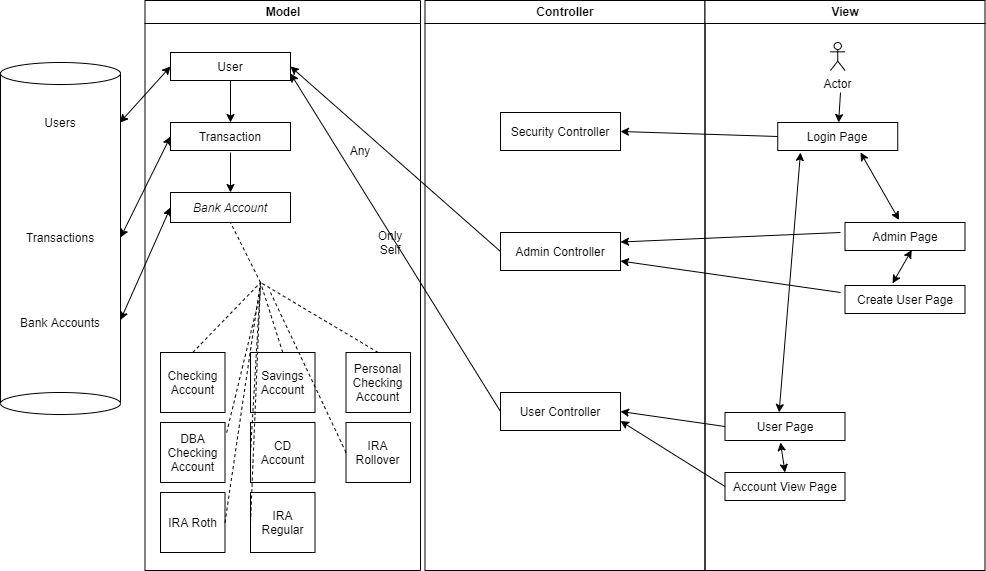

The diagram above was exported from draw.io. Its source (the exported page's mxGraphModel, read from the mxfile embedded in the PNG):
<mxGraphModel dx="1296" dy="685" grid="1" gridSize="10" guides="1" tooltips="1" connect="1" arrows="1" fold="1" page="1" pageScale="1" pageWidth="1169" pageHeight="826" background="#ffffff" math="0" shadow="0">
  <root>
    <mxCell id="0" />
    <mxCell id="1" parent="0" />
    <mxCell id="6uzl1WfNKE606177YEXu-6" value="" style="rounded=0;whiteSpace=wrap;html=1;" vertex="1" parent="1">
      <mxGeometry x="20" y="200" width="120" height="330" as="geometry" />
    </mxCell>
    <mxCell id="2" value="Model" style="swimlane;whiteSpace=wrap;startSize=23;" parent="1" vertex="1">
      <mxGeometry x="164.5" y="128" width="275.5" height="570" as="geometry" />
    </mxCell>
    <mxCell id="4hQr5F0muYsNYIzq1yPD-41" value="&lt;i&gt;Bank Account&lt;/i&gt;" style="rounded=0;whiteSpace=wrap;html=1;" parent="2" vertex="1">
      <mxGeometry x="25.5" y="192" width="120" height="30" as="geometry" />
    </mxCell>
    <mxCell id="4hQr5F0muYsNYIzq1yPD-42" value="User" style="rounded=0;whiteSpace=wrap;html=1;" parent="2" vertex="1">
      <mxGeometry x="25.5" y="52" width="120" height="28" as="geometry" />
    </mxCell>
    <mxCell id="4hQr5F0muYsNYIzq1yPD-66" value="" style="endArrow=classic;html=1;entryX=0.5;entryY=0;entryDx=0;entryDy=0;" parent="2" target="4hQr5F0muYsNYIzq1yPD-41" edge="1">
      <mxGeometry width="50" height="50" relative="1" as="geometry">
        <mxPoint x="85.5" y="152" as="sourcePoint" />
        <mxPoint x="205.5" y="142" as="targetPoint" />
      </mxGeometry>
    </mxCell>
    <mxCell id="4hQr5F0muYsNYIzq1yPD-70" value="Any" style="text;html=1;strokeColor=none;fillColor=none;align=center;verticalAlign=middle;whiteSpace=wrap;rounded=0;" parent="2" vertex="1">
      <mxGeometry x="195.5" y="140" width="40" height="20" as="geometry" />
    </mxCell>
    <mxCell id="4hQr5F0muYsNYIzq1yPD-71" value="Only Self" style="text;html=1;strokeColor=none;fillColor=none;align=center;verticalAlign=middle;whiteSpace=wrap;rounded=0;" parent="2" vertex="1">
      <mxGeometry x="225.5" y="232" width="40" height="20" as="geometry" />
    </mxCell>
    <mxCell id="4hQr5F0muYsNYIzq1yPD-72" value="Checking Account&lt;br&gt;" style="rounded=0;whiteSpace=wrap;html=1;" parent="2" vertex="1">
      <mxGeometry x="15.5" y="352" width="64.5" height="60" as="geometry" />
    </mxCell>
    <mxCell id="4hQr5F0muYsNYIzq1yPD-73" value="Savings Account" style="rounded=0;whiteSpace=wrap;html=1;" parent="2" vertex="1">
      <mxGeometry x="105.5" y="352" width="64.5" height="60" as="geometry" />
    </mxCell>
    <mxCell id="4hQr5F0muYsNYIzq1yPD-74" value="Personal Checking Account" style="rounded=0;whiteSpace=wrap;html=1;" parent="2" vertex="1">
      <mxGeometry x="201" y="352" width="64.5" height="60" as="geometry" />
    </mxCell>
    <mxCell id="4hQr5F0muYsNYIzq1yPD-75" value="DBA Checking Account" style="rounded=0;whiteSpace=wrap;html=1;" parent="2" vertex="1">
      <mxGeometry x="15.5" y="422" width="64.5" height="60" as="geometry" />
    </mxCell>
    <mxCell id="4hQr5F0muYsNYIzq1yPD-76" value="CD Account" style="rounded=0;whiteSpace=wrap;html=1;" parent="2" vertex="1">
      <mxGeometry x="105.5" y="422" width="64.5" height="60" as="geometry" />
    </mxCell>
    <mxCell id="4hQr5F0muYsNYIzq1yPD-77" value="IRA Rollover" style="rounded=0;whiteSpace=wrap;html=1;" parent="2" vertex="1">
      <mxGeometry x="201" y="422" width="64.5" height="60" as="geometry" />
    </mxCell>
    <mxCell id="4hQr5F0muYsNYIzq1yPD-78" value="IRA Roth" style="rounded=0;whiteSpace=wrap;html=1;" parent="2" vertex="1">
      <mxGeometry x="15.5" y="492" width="64.5" height="60" as="geometry" />
    </mxCell>
    <mxCell id="4hQr5F0muYsNYIzq1yPD-79" value="IRA Regular" style="rounded=0;whiteSpace=wrap;html=1;" parent="2" vertex="1">
      <mxGeometry x="105.5" y="492" width="64.5" height="60" as="geometry" />
    </mxCell>
    <mxCell id="4hQr5F0muYsNYIzq1yPD-80" value="" style="endArrow=none;dashed=1;html=1;entryX=0.5;entryY=1;entryDx=0;entryDy=0;" parent="2" target="4hQr5F0muYsNYIzq1yPD-41" edge="1">
      <mxGeometry width="50" height="50" relative="1" as="geometry">
        <mxPoint x="115.5" y="282" as="sourcePoint" />
        <mxPoint x="125.5" y="242" as="targetPoint" />
      </mxGeometry>
    </mxCell>
    <mxCell id="4hQr5F0muYsNYIzq1yPD-81" value="" style="endArrow=none;dashed=1;html=1;exitX=0.5;exitY=0;exitDx=0;exitDy=0;" parent="2" source="4hQr5F0muYsNYIzq1yPD-72" edge="1">
      <mxGeometry width="50" height="50" relative="1" as="geometry">
        <mxPoint x="55.5" y="342" as="sourcePoint" />
        <mxPoint x="115.5" y="282" as="targetPoint" />
      </mxGeometry>
    </mxCell>
    <mxCell id="4hQr5F0muYsNYIzq1yPD-82" value="" style="endArrow=none;dashed=1;html=1;exitX=0.5;exitY=0;exitDx=0;exitDy=0;" parent="2" source="4hQr5F0muYsNYIzq1yPD-73" edge="1">
      <mxGeometry width="50" height="50" relative="1" as="geometry">
        <mxPoint x="125.5" y="342" as="sourcePoint" />
        <mxPoint x="115.5" y="282" as="targetPoint" />
      </mxGeometry>
    </mxCell>
    <mxCell id="4hQr5F0muYsNYIzq1yPD-83" value="" style="endArrow=none;dashed=1;html=1;exitX=0.5;exitY=0;exitDx=0;exitDy=0;" parent="2" source="4hQr5F0muYsNYIzq1yPD-74" edge="1">
      <mxGeometry width="50" height="50" relative="1" as="geometry">
        <mxPoint x="165.5" y="342" as="sourcePoint" />
        <mxPoint x="115.5" y="282" as="targetPoint" />
      </mxGeometry>
    </mxCell>
    <mxCell id="4hQr5F0muYsNYIzq1yPD-84" value="" style="endArrow=none;dashed=1;html=1;exitX=1.026;exitY=0.167;exitDx=0;exitDy=0;exitPerimeter=0;" parent="2" source="4hQr5F0muYsNYIzq1yPD-75" edge="1">
      <mxGeometry width="50" height="50" relative="1" as="geometry">
        <mxPoint x="85.5" y="362" as="sourcePoint" />
        <mxPoint x="115.5" y="292" as="targetPoint" />
      </mxGeometry>
    </mxCell>
    <mxCell id="4hQr5F0muYsNYIzq1yPD-85" value="" style="endArrow=none;dashed=1;html=1;exitX=1;exitY=0.5;exitDx=0;exitDy=0;" parent="2" source="4hQr5F0muYsNYIzq1yPD-78" edge="1">
      <mxGeometry width="50" height="50" relative="1" as="geometry">
        <mxPoint x="145.5" y="292" as="sourcePoint" />
        <mxPoint x="115.5" y="282" as="targetPoint" />
      </mxGeometry>
    </mxCell>
    <mxCell id="4hQr5F0muYsNYIzq1yPD-86" value="" style="endArrow=none;dashed=1;html=1;exitX=0;exitY=0.5;exitDx=0;exitDy=0;" parent="2" source="4hQr5F0muYsNYIzq1yPD-77" edge="1">
      <mxGeometry width="50" height="50" relative="1" as="geometry">
        <mxPoint x="195.5" y="452" as="sourcePoint" />
        <mxPoint x="125.5" y="292" as="targetPoint" />
      </mxGeometry>
    </mxCell>
    <mxCell id="4hQr5F0muYsNYIzq1yPD-87" value="" style="endArrow=none;dashed=1;html=1;entryX=0;entryY=0.5;entryDx=0;entryDy=0;" parent="2" target="4hQr5F0muYsNYIzq1yPD-76" edge="1">
      <mxGeometry width="50" height="50" relative="1" as="geometry">
        <mxPoint x="115.5" y="282" as="sourcePoint" />
        <mxPoint x="215.5" y="242" as="targetPoint" />
      </mxGeometry>
    </mxCell>
    <mxCell id="4hQr5F0muYsNYIzq1yPD-88" value="" style="endArrow=none;dashed=1;html=1;exitX=0;exitY=0.5;exitDx=0;exitDy=0;" parent="2" source="4hQr5F0muYsNYIzq1yPD-79" edge="1">
      <mxGeometry width="50" height="50" relative="1" as="geometry">
        <mxPoint x="165.5" y="302" as="sourcePoint" />
        <mxPoint x="115.5" y="282" as="targetPoint" />
      </mxGeometry>
    </mxCell>
    <mxCell id="4hQr5F0muYsNYIzq1yPD-90" value="" style="endArrow=classic;html=1;exitX=0.5;exitY=1;exitDx=0;exitDy=0;entryX=0.5;entryY=0;entryDx=0;entryDy=0;" parent="2" source="4hQr5F0muYsNYIzq1yPD-42" edge="1">
      <mxGeometry width="50" height="50" relative="1" as="geometry">
        <mxPoint x="75.5" y="132" as="sourcePoint" />
        <mxPoint x="85.5" y="122" as="targetPoint" />
      </mxGeometry>
    </mxCell>
    <mxCell id="4hQr5F0muYsNYIzq1yPD-92" value="Transaction" style="rounded=0;whiteSpace=wrap;html=1;" parent="2" vertex="1">
      <mxGeometry x="25.5" y="122" width="120" height="28" as="geometry" />
    </mxCell>
    <mxCell id="3" value="Controller" style="swimlane;whiteSpace=wrap" parent="1" vertex="1">
      <mxGeometry x="444.5" y="128" width="280" height="570" as="geometry" />
    </mxCell>
    <mxCell id="4hQr5F0muYsNYIzq1yPD-43" value="Admin Controller" style="rounded=0;whiteSpace=wrap;html=1;" parent="3" vertex="1">
      <mxGeometry x="75.5" y="232" width="120" height="38" as="geometry" />
    </mxCell>
    <mxCell id="4hQr5F0muYsNYIzq1yPD-44" value="User Controller" style="rounded=0;whiteSpace=wrap;html=1;" parent="3" vertex="1">
      <mxGeometry x="75.5" y="392" width="120" height="38" as="geometry" />
    </mxCell>
    <mxCell id="4hQr5F0muYsNYIzq1yPD-45" value="Security Controller" style="rounded=0;whiteSpace=wrap;html=1;" parent="3" vertex="1">
      <mxGeometry x="75.5" y="112" width="120" height="38" as="geometry" />
    </mxCell>
    <mxCell id="4hQr5F0muYsNYIzq1yPD-61" value="" style="endArrow=classic;html=1;entryX=1;entryY=0.75;entryDx=0;entryDy=0;" parent="3" target="4hQr5F0muYsNYIzq1yPD-43" edge="1">
      <mxGeometry width="50" height="50" relative="1" as="geometry">
        <mxPoint x="415.5" y="292" as="sourcePoint" />
        <mxPoint x="295.5" y="232" as="targetPoint" />
      </mxGeometry>
    </mxCell>
    <mxCell id="4" value="View" style="swimlane;whiteSpace=wrap;startSize=23;" parent="1" vertex="1">
      <mxGeometry x="724.5" y="128" width="280" height="570" as="geometry" />
    </mxCell>
    <mxCell id="4hQr5F0muYsNYIzq1yPD-46" value="Login Page" style="rounded=0;whiteSpace=wrap;html=1;" parent="4" vertex="1">
      <mxGeometry x="72.75" y="122" width="120" height="28" as="geometry" />
    </mxCell>
    <mxCell id="4hQr5F0muYsNYIzq1yPD-47" value="Actor" style="shape=umlActor;verticalLabelPosition=bottom;labelBackgroundColor=#ffffff;verticalAlign=top;html=1;outlineConnect=0;" parent="4" vertex="1">
      <mxGeometry x="125.5" y="42" width="14.5" height="28" as="geometry" />
    </mxCell>
    <mxCell id="4hQr5F0muYsNYIzq1yPD-48" value="Admin Page" style="rounded=0;whiteSpace=wrap;html=1;" parent="4" vertex="1">
      <mxGeometry x="140" y="222" width="120" height="28" as="geometry" />
    </mxCell>
    <mxCell id="4hQr5F0muYsNYIzq1yPD-49" value="Create User Page" style="rounded=0;whiteSpace=wrap;html=1;" parent="4" vertex="1">
      <mxGeometry x="140" y="285" width="120" height="28" as="geometry" />
    </mxCell>
    <mxCell id="4hQr5F0muYsNYIzq1yPD-50" value="User Page" style="rounded=0;whiteSpace=wrap;html=1;" parent="4" vertex="1">
      <mxGeometry x="20" y="412" width="120" height="28" as="geometry" />
    </mxCell>
    <mxCell id="4hQr5F0muYsNYIzq1yPD-51" value="Account View Page" style="rounded=0;whiteSpace=wrap;html=1;" parent="4" vertex="1">
      <mxGeometry x="20" y="472" width="120" height="28" as="geometry" />
    </mxCell>
    <mxCell id="4hQr5F0muYsNYIzq1yPD-56" value="" style="endArrow=classic;startArrow=classic;html=1;exitX=0.451;exitY=0;exitDx=0;exitDy=0;exitPerimeter=0;" parent="4" source="4hQr5F0muYsNYIzq1yPD-50" edge="1">
      <mxGeometry width="50" height="50" relative="1" as="geometry">
        <mxPoint x="25.5" y="252" as="sourcePoint" />
        <mxPoint x="95.5" y="152" as="targetPoint" />
      </mxGeometry>
    </mxCell>
    <mxCell id="4hQr5F0muYsNYIzq1yPD-57" value="" style="endArrow=classic;startArrow=classic;html=1;exitX=0.451;exitY=-0.089;exitDx=0;exitDy=0;exitPerimeter=0;" parent="4" source="4hQr5F0muYsNYIzq1yPD-48" edge="1">
      <mxGeometry width="50" height="50" relative="1" as="geometry">
        <mxPoint x="145.5" y="202" as="sourcePoint" />
        <mxPoint x="155.5" y="152" as="targetPoint" />
      </mxGeometry>
    </mxCell>
    <mxCell id="4hQr5F0muYsNYIzq1yPD-58" value="" style="endArrow=classic;startArrow=classic;html=1;entryX=0.556;entryY=0.982;entryDx=0;entryDy=0;entryPerimeter=0;exitX=0.396;exitY=-0.077;exitDx=0;exitDy=0;exitPerimeter=0;" parent="4" source="4hQr5F0muYsNYIzq1yPD-49" target="4hQr5F0muYsNYIzq1yPD-48" edge="1">
      <mxGeometry width="50" height="50" relative="1" as="geometry">
        <mxPoint x="175.5" y="292" as="sourcePoint" />
        <mxPoint x="225.5" y="242" as="targetPoint" />
      </mxGeometry>
    </mxCell>
    <mxCell id="4hQr5F0muYsNYIzq1yPD-59" value="" style="endArrow=classic;startArrow=classic;html=1;exitX=0.5;exitY=0;exitDx=0;exitDy=0;" parent="4" source="4hQr5F0muYsNYIzq1yPD-51" edge="1">
      <mxGeometry width="50" height="50" relative="1" as="geometry">
        <mxPoint x="165.5" y="482" as="sourcePoint" />
        <mxPoint x="75.5" y="442" as="targetPoint" />
      </mxGeometry>
    </mxCell>
    <mxCell id="4hQr5F0muYsNYIzq1yPD-52" value="" style="endArrow=classic;html=1;" parent="1" target="4hQr5F0muYsNYIzq1yPD-46" edge="1">
      <mxGeometry width="50" height="50" relative="1" as="geometry">
        <mxPoint x="860" y="220" as="sourcePoint" />
        <mxPoint x="650" y="350" as="targetPoint" />
      </mxGeometry>
    </mxCell>
    <mxCell id="4hQr5F0muYsNYIzq1yPD-60" value="" style="endArrow=classic;html=1;entryX=1;entryY=0.25;entryDx=0;entryDy=0;" parent="1" target="4hQr5F0muYsNYIzq1yPD-43" edge="1">
      <mxGeometry width="50" height="50" relative="1" as="geometry">
        <mxPoint x="860" y="360" as="sourcePoint" />
        <mxPoint x="650" y="240" as="targetPoint" />
      </mxGeometry>
    </mxCell>
    <mxCell id="4hQr5F0muYsNYIzq1yPD-63" value="" style="endArrow=classic;html=1;exitX=0;exitY=0.5;exitDx=0;exitDy=0;entryX=1;entryY=0.5;entryDx=0;entryDy=0;" parent="1" source="4hQr5F0muYsNYIzq1yPD-46" target="4hQr5F0muYsNYIzq1yPD-45" edge="1">
      <mxGeometry width="50" height="50" relative="1" as="geometry">
        <mxPoint x="700" y="290" as="sourcePoint" />
        <mxPoint x="750" y="240" as="targetPoint" />
      </mxGeometry>
    </mxCell>
    <mxCell id="4hQr5F0muYsNYIzq1yPD-64" value="" style="endArrow=classic;html=1;entryX=1;entryY=0.5;entryDx=0;entryDy=0;exitX=0;exitY=0.5;exitDx=0;exitDy=0;" parent="1" source="4hQr5F0muYsNYIzq1yPD-50" target="4hQr5F0muYsNYIzq1yPD-44" edge="1">
      <mxGeometry width="50" height="50" relative="1" as="geometry">
        <mxPoint x="740" y="550" as="sourcePoint" />
        <mxPoint x="730" y="500" as="targetPoint" />
      </mxGeometry>
    </mxCell>
    <mxCell id="4hQr5F0muYsNYIzq1yPD-65" value="" style="endArrow=classic;html=1;exitX=0;exitY=0.5;exitDx=0;exitDy=0;entryX=1;entryY=0.75;entryDx=0;entryDy=0;" parent="1" source="4hQr5F0muYsNYIzq1yPD-51" target="4hQr5F0muYsNYIzq1yPD-44" edge="1">
      <mxGeometry width="50" height="50" relative="1" as="geometry">
        <mxPoint x="650" y="640" as="sourcePoint" />
        <mxPoint x="700" y="590" as="targetPoint" />
      </mxGeometry>
    </mxCell>
    <mxCell id="4hQr5F0muYsNYIzq1yPD-67" value="" style="endArrow=classic;html=1;exitX=0;exitY=0.5;exitDx=0;exitDy=0;entryX=1;entryY=0.5;entryDx=0;entryDy=0;" parent="1" source="4hQr5F0muYsNYIzq1yPD-43" target="4hQr5F0muYsNYIzq1yPD-42" edge="1">
      <mxGeometry width="50" height="50" relative="1" as="geometry">
        <mxPoint x="420" y="360" as="sourcePoint" />
        <mxPoint x="470" y="310" as="targetPoint" />
      </mxGeometry>
    </mxCell>
    <mxCell id="4hQr5F0muYsNYIzq1yPD-68" value="" style="endArrow=classic;html=1;exitX=0;exitY=0.5;exitDx=0;exitDy=0;entryX=1;entryY=0.75;entryDx=0;entryDy=0;" parent="1" source="4hQr5F0muYsNYIzq1yPD-44" target="4hQr5F0muYsNYIzq1yPD-42" edge="1">
      <mxGeometry width="50" height="50" relative="1" as="geometry">
        <mxPoint x="420" y="470" as="sourcePoint" />
        <mxPoint x="470" y="420" as="targetPoint" />
      </mxGeometry>
    </mxCell>
    <mxCell id="6uzl1WfNKE606177YEXu-5" value="" style="ellipse;whiteSpace=wrap;html=1;" vertex="1" parent="1">
      <mxGeometry x="20" y="190" width="120" height="22" as="geometry" />
    </mxCell>
    <mxCell id="6uzl1WfNKE606177YEXu-9" value="" style="ellipse;whiteSpace=wrap;html=1;" vertex="1" parent="1">
      <mxGeometry x="20" y="520" width="120" height="22" as="geometry" />
    </mxCell>
    <mxCell id="6uzl1WfNKE606177YEXu-10" value="" style="endArrow=classic;startArrow=classic;html=1;entryX=0;entryY=0.5;entryDx=0;entryDy=0;exitX=0.994;exitY=0.152;exitDx=0;exitDy=0;exitPerimeter=0;" edge="1" parent="1" source="6uzl1WfNKE606177YEXu-6" target="4hQr5F0muYsNYIzq1yPD-42">
      <mxGeometry width="50" height="50" relative="1" as="geometry">
        <mxPoint x="143" y="215" as="sourcePoint" />
        <mxPoint x="140" y="350" as="targetPoint" />
      </mxGeometry>
    </mxCell>
    <mxCell id="6uzl1WfNKE606177YEXu-11" value="" style="endArrow=classic;startArrow=classic;html=1;entryX=0;entryY=0.5;entryDx=0;entryDy=0;exitX=1;exitY=0.5;exitDx=0;exitDy=0;" edge="1" parent="1" source="6uzl1WfNKE606177YEXu-6" target="4hQr5F0muYsNYIzq1yPD-92">
      <mxGeometry width="50" height="50" relative="1" as="geometry">
        <mxPoint x="80" y="410" as="sourcePoint" />
        <mxPoint x="130" y="360" as="targetPoint" />
      </mxGeometry>
    </mxCell>
    <mxCell id="6uzl1WfNKE606177YEXu-12" value="" style="endArrow=classic;startArrow=classic;html=1;entryX=0;entryY=0.5;entryDx=0;entryDy=0;exitX=1;exitY=0.75;exitDx=0;exitDy=0;" edge="1" parent="1" source="6uzl1WfNKE606177YEXu-6" target="4hQr5F0muYsNYIzq1yPD-41">
      <mxGeometry width="50" height="50" relative="1" as="geometry">
        <mxPoint x="70" y="430" as="sourcePoint" />
        <mxPoint x="120" y="380" as="targetPoint" />
      </mxGeometry>
    </mxCell>
    <mxCell id="6uzl1WfNKE606177YEXu-13" value="Users" style="text;html=1;strokeColor=none;fillColor=none;align=center;verticalAlign=middle;whiteSpace=wrap;rounded=0;" vertex="1" parent="1">
      <mxGeometry x="40" y="240" width="80" height="20" as="geometry" />
    </mxCell>
    <mxCell id="6uzl1WfNKE606177YEXu-14" value="Transactions" style="text;html=1;strokeColor=none;fillColor=none;align=center;verticalAlign=middle;whiteSpace=wrap;rounded=0;" vertex="1" parent="1">
      <mxGeometry x="40" y="355" width="80" height="20" as="geometry" />
    </mxCell>
    <mxCell id="6uzl1WfNKE606177YEXu-15" value="Bank Accounts" style="text;html=1;strokeColor=none;fillColor=none;align=center;verticalAlign=middle;whiteSpace=wrap;rounded=0;" vertex="1" parent="1">
      <mxGeometry x="30" y="440" width="100" height="20" as="geometry" />
    </mxCell>
  </root>
</mxGraphModel>